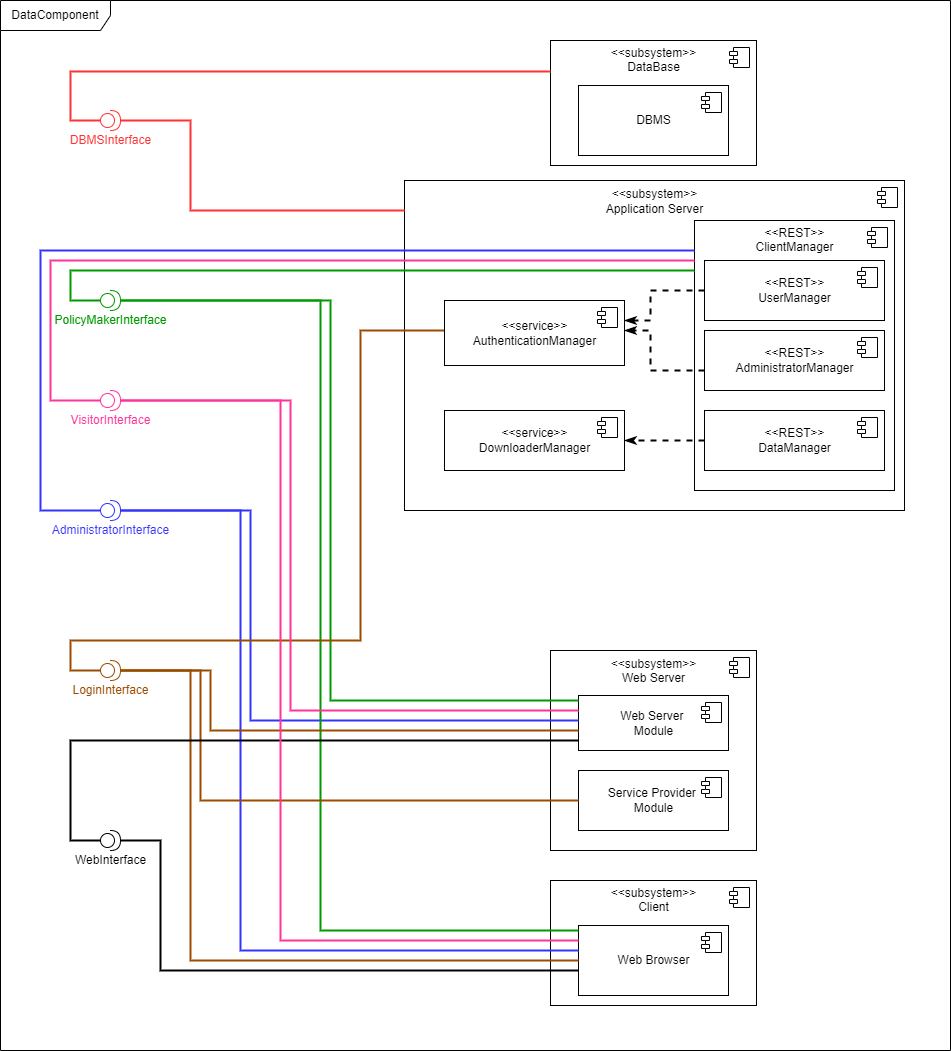

The diagram above was exported from draw.io. Its source (the exported page's mxGraphModel, read from the mxfile embedded in the PNG):
<mxGraphModel dx="1662" dy="865" grid="1" gridSize="10" guides="1" tooltips="1" connect="1" arrows="1" fold="1" page="1" pageScale="1" pageWidth="827" pageHeight="1169" math="0" shadow="0">
  <root>
    <mxCell id="hoEK-J2n7lTSePWQgFgl-0" />
    <mxCell id="hoEK-J2n7lTSePWQgFgl-1" parent="hoEK-J2n7lTSePWQgFgl-0" />
    <mxCell id="r_wJelj2_mtiWH0fpC8L-1" value="DataComponent" style="shape=umlFrame;whiteSpace=wrap;html=1;width=110;height=30;" parent="hoEK-J2n7lTSePWQgFgl-1" vertex="1">
      <mxGeometry x="10" y="40" width="950" height="1050" as="geometry" />
    </mxCell>
    <mxCell id="r_wJelj2_mtiWH0fpC8L-18" value="" style="group" parent="hoEK-J2n7lTSePWQgFgl-1" vertex="1" connectable="0">
      <mxGeometry x="560" y="920" width="206" height="125" as="geometry" />
    </mxCell>
    <mxCell id="r_wJelj2_mtiWH0fpC8L-19" value="&amp;lt;&amp;lt;subsystem&amp;gt;&amp;gt;&lt;br&gt;Client&lt;br&gt;&lt;br&gt;&lt;br&gt;&lt;br&gt;&lt;br&gt;&lt;br&gt;&lt;br&gt;" style="html=1;dropTarget=0;" parent="r_wJelj2_mtiWH0fpC8L-18" vertex="1">
      <mxGeometry width="206" height="125" as="geometry" />
    </mxCell>
    <mxCell id="r_wJelj2_mtiWH0fpC8L-20" value="" style="shape=module;jettyWidth=8;jettyHeight=4;" parent="r_wJelj2_mtiWH0fpC8L-19" vertex="1">
      <mxGeometry x="1" width="20" height="20" relative="1" as="geometry">
        <mxPoint x="-27" y="7" as="offset" />
      </mxGeometry>
    </mxCell>
    <mxCell id="r_wJelj2_mtiWH0fpC8L-21" value="Web Browser" style="html=1;dropTarget=0;" parent="r_wJelj2_mtiWH0fpC8L-18" vertex="1">
      <mxGeometry x="28" y="45" width="150" height="70" as="geometry" />
    </mxCell>
    <mxCell id="r_wJelj2_mtiWH0fpC8L-22" value="" style="shape=module;jettyWidth=8;jettyHeight=4;" parent="r_wJelj2_mtiWH0fpC8L-21" vertex="1">
      <mxGeometry x="1" width="20" height="20" relative="1" as="geometry">
        <mxPoint x="-27" y="7" as="offset" />
      </mxGeometry>
    </mxCell>
    <mxCell id="r_wJelj2_mtiWH0fpC8L-11" value="&amp;lt;&amp;lt;subsystem&amp;gt;&amp;gt;&lt;br&gt;Application Server&lt;br&gt;&lt;br&gt;&lt;br&gt;&lt;br&gt;&lt;br&gt;&lt;br&gt;&lt;br&gt;&lt;br&gt;&lt;br&gt;&lt;br&gt;&lt;br&gt;&lt;br&gt;&lt;br&gt;&lt;br&gt;&lt;br&gt;&lt;br&gt;&lt;br&gt;&lt;br&gt;&lt;br&gt;&lt;br&gt;&lt;br&gt;" style="html=1;dropTarget=0;" parent="hoEK-J2n7lTSePWQgFgl-1" vertex="1">
      <mxGeometry x="414" y="220" width="500" height="330" as="geometry" />
    </mxCell>
    <mxCell id="r_wJelj2_mtiWH0fpC8L-12" value="" style="shape=module;jettyWidth=8;jettyHeight=4;" parent="r_wJelj2_mtiWH0fpC8L-11" vertex="1">
      <mxGeometry x="1" width="20" height="20" relative="1" as="geometry">
        <mxPoint x="-27" y="7" as="offset" />
      </mxGeometry>
    </mxCell>
    <mxCell id="2fmRF9SvAnSTutmi7Tzm-1" value="&amp;lt;&amp;lt;REST&amp;gt;&amp;gt;&lt;br&gt;ClientManager&lt;br&gt;&lt;br&gt;&lt;br&gt;&lt;br&gt;&lt;br&gt;&lt;br&gt;&lt;br&gt;&lt;br&gt;&lt;br&gt;&lt;br&gt;&lt;br&gt;&lt;br&gt;&lt;br&gt;&lt;br&gt;&lt;br&gt;&lt;br&gt;&lt;br&gt;" style="html=1;dropTarget=0;" parent="hoEK-J2n7lTSePWQgFgl-1" vertex="1">
      <mxGeometry x="704" y="260" width="200" height="270" as="geometry" />
    </mxCell>
    <mxCell id="2fmRF9SvAnSTutmi7Tzm-2" value="" style="shape=module;jettyWidth=8;jettyHeight=4;" parent="2fmRF9SvAnSTutmi7Tzm-1" vertex="1">
      <mxGeometry x="1" width="20" height="20" relative="1" as="geometry">
        <mxPoint x="-27" y="7" as="offset" />
      </mxGeometry>
    </mxCell>
    <mxCell id="7PRA0NnjW8LskuAm9m6I-2" value="" style="group" parent="hoEK-J2n7lTSePWQgFgl-1" vertex="1" connectable="0">
      <mxGeometry x="560" y="690" width="206" height="200" as="geometry" />
    </mxCell>
    <mxCell id="r_wJelj2_mtiWH0fpC8L-14" value="&amp;lt;&amp;lt;subsystem&amp;gt;&amp;gt;&lt;br&gt;Web Server&lt;br&gt;&lt;br&gt;&lt;br&gt;&lt;br&gt;&lt;br&gt;&lt;br&gt;&lt;br&gt;&lt;br&gt;&lt;br&gt;&lt;br&gt;&lt;br&gt;&lt;br&gt;" style="html=1;dropTarget=0;" parent="7PRA0NnjW8LskuAm9m6I-2" vertex="1">
      <mxGeometry width="206" height="200" as="geometry" />
    </mxCell>
    <mxCell id="r_wJelj2_mtiWH0fpC8L-15" value="" style="shape=module;jettyWidth=8;jettyHeight=4;" parent="r_wJelj2_mtiWH0fpC8L-14" vertex="1">
      <mxGeometry x="1" width="20" height="20" relative="1" as="geometry">
        <mxPoint x="-27" y="7" as="offset" />
      </mxGeometry>
    </mxCell>
    <mxCell id="r_wJelj2_mtiWH0fpC8L-16" value="Web Server &lt;br&gt;Module" style="html=1;dropTarget=0;" parent="7PRA0NnjW8LskuAm9m6I-2" vertex="1">
      <mxGeometry x="28" y="45" width="150" height="55" as="geometry" />
    </mxCell>
    <mxCell id="r_wJelj2_mtiWH0fpC8L-17" value="" style="shape=module;jettyWidth=8;jettyHeight=4;" parent="r_wJelj2_mtiWH0fpC8L-16" vertex="1">
      <mxGeometry x="1" width="20" height="20" relative="1" as="geometry">
        <mxPoint x="-27" y="7" as="offset" />
      </mxGeometry>
    </mxCell>
    <mxCell id="7PRA0NnjW8LskuAm9m6I-0" value="Service Provider &lt;br&gt;Module" style="html=1;dropTarget=0;" parent="7PRA0NnjW8LskuAm9m6I-2" vertex="1">
      <mxGeometry x="28" y="120" width="150" height="60" as="geometry" />
    </mxCell>
    <mxCell id="7PRA0NnjW8LskuAm9m6I-1" value="" style="shape=module;jettyWidth=8;jettyHeight=4;" parent="7PRA0NnjW8LskuAm9m6I-0" vertex="1">
      <mxGeometry x="1" width="20" height="20" relative="1" as="geometry">
        <mxPoint x="-27" y="7" as="offset" />
      </mxGeometry>
    </mxCell>
    <mxCell id="k_VYi8x9EWsbZcRCSiwK-13" style="edgeStyle=orthogonalEdgeStyle;rounded=0;orthogonalLoop=1;jettySize=auto;html=1;exitX=1;exitY=0.5;exitDx=0;exitDy=0;exitPerimeter=0;endArrow=none;endFill=0;strokeColor=#FF3333;strokeWidth=2;" parent="hoEK-J2n7lTSePWQgFgl-1" source="r_wJelj2_mtiWH0fpC8L-2" target="r_wJelj2_mtiWH0fpC8L-11" edge="1">
      <mxGeometry relative="1" as="geometry">
        <Array as="points">
          <mxPoint x="200" y="160" />
          <mxPoint x="200" y="250" />
        </Array>
      </mxGeometry>
    </mxCell>
    <mxCell id="r_wJelj2_mtiWH0fpC8L-2" value="&lt;font color=&quot;#ff3333&quot;&gt;DBMSInterface&lt;/font&gt;" style="shape=providedRequiredInterface;html=1;verticalLabelPosition=bottom;sketch=0;strokeColor=#FF3333;" parent="hoEK-J2n7lTSePWQgFgl-1" vertex="1">
      <mxGeometry x="110" y="150" width="20" height="20" as="geometry" />
    </mxCell>
    <mxCell id="r_wJelj2_mtiWH0fpC8L-3" value="" style="group" parent="hoEK-J2n7lTSePWQgFgl-1" vertex="1" connectable="0">
      <mxGeometry x="560" y="80" width="206" height="125" as="geometry" />
    </mxCell>
    <mxCell id="r_wJelj2_mtiWH0fpC8L-4" value="&amp;lt;&amp;lt;subsystem&amp;gt;&amp;gt;&lt;br&gt;DataBase&lt;br&gt;&lt;br&gt;&lt;br&gt;&lt;br&gt;&lt;br&gt;&lt;br&gt;&lt;br&gt;" style="html=1;dropTarget=0;" parent="r_wJelj2_mtiWH0fpC8L-3" vertex="1">
      <mxGeometry width="206" height="125" as="geometry" />
    </mxCell>
    <mxCell id="r_wJelj2_mtiWH0fpC8L-5" value="" style="shape=module;jettyWidth=8;jettyHeight=4;" parent="r_wJelj2_mtiWH0fpC8L-4" vertex="1">
      <mxGeometry x="1" width="20" height="20" relative="1" as="geometry">
        <mxPoint x="-27" y="7" as="offset" />
      </mxGeometry>
    </mxCell>
    <mxCell id="r_wJelj2_mtiWH0fpC8L-6" value="DBMS" style="html=1;dropTarget=0;" parent="r_wJelj2_mtiWH0fpC8L-3" vertex="1">
      <mxGeometry x="28" y="45" width="150" height="70" as="geometry" />
    </mxCell>
    <mxCell id="r_wJelj2_mtiWH0fpC8L-7" value="" style="shape=module;jettyWidth=8;jettyHeight=4;" parent="r_wJelj2_mtiWH0fpC8L-6" vertex="1">
      <mxGeometry x="1" width="20" height="20" relative="1" as="geometry">
        <mxPoint x="-27" y="7" as="offset" />
      </mxGeometry>
    </mxCell>
    <mxCell id="FObTcRUKb_tLn9jqNNxM-7" style="edgeStyle=orthogonalEdgeStyle;rounded=0;orthogonalLoop=1;jettySize=auto;html=1;exitX=0;exitY=0.5;exitDx=0;exitDy=0;exitPerimeter=0;endArrow=none;endFill=0;strokeColor=#3333FF;strokeWidth=2;" parent="hoEK-J2n7lTSePWQgFgl-1" source="r_wJelj2_mtiWH0fpC8L-8" target="2fmRF9SvAnSTutmi7Tzm-1" edge="1">
      <mxGeometry relative="1" as="geometry">
        <Array as="points">
          <mxPoint x="50" y="550" />
          <mxPoint x="50" y="290" />
        </Array>
      </mxGeometry>
    </mxCell>
    <mxCell id="ZyVrMtAC2zD7aWmPcBhn-2" style="edgeStyle=orthogonalEdgeStyle;rounded=0;orthogonalLoop=1;jettySize=auto;html=1;exitX=1;exitY=0.5;exitDx=0;exitDy=0;exitPerimeter=0;endArrow=none;endFill=0;strokeColor=#3333FF;strokeWidth=2;" parent="hoEK-J2n7lTSePWQgFgl-1" source="r_wJelj2_mtiWH0fpC8L-8" target="r_wJelj2_mtiWH0fpC8L-16" edge="1">
      <mxGeometry relative="1" as="geometry">
        <mxPoint x="788" y="750" as="targetPoint" />
        <Array as="points">
          <mxPoint x="260" y="550" />
          <mxPoint x="260" y="760" />
        </Array>
      </mxGeometry>
    </mxCell>
    <mxCell id="ZyVrMtAC2zD7aWmPcBhn-3" style="edgeStyle=orthogonalEdgeStyle;rounded=0;orthogonalLoop=1;jettySize=auto;html=1;exitX=1;exitY=0.5;exitDx=0;exitDy=0;exitPerimeter=0;endArrow=none;endFill=0;strokeColor=#3333FF;strokeWidth=2;" parent="hoEK-J2n7lTSePWQgFgl-1" source="r_wJelj2_mtiWH0fpC8L-8" target="r_wJelj2_mtiWH0fpC8L-21" edge="1">
      <mxGeometry relative="1" as="geometry">
        <Array as="points">
          <mxPoint x="250" y="550" />
          <mxPoint x="250" y="990" />
        </Array>
        <mxPoint x="700" y="990" as="targetPoint" />
      </mxGeometry>
    </mxCell>
    <mxCell id="r_wJelj2_mtiWH0fpC8L-8" value="&lt;font color=&quot;#3333ff&quot;&gt;AdministratorInterface&lt;/font&gt;" style="shape=providedRequiredInterface;html=1;verticalLabelPosition=bottom;sketch=0;strokeColor=#3333FF;" parent="hoEK-J2n7lTSePWQgFgl-1" vertex="1">
      <mxGeometry x="110" y="540" width="20" height="20" as="geometry" />
    </mxCell>
    <mxCell id="FObTcRUKb_tLn9jqNNxM-9" style="edgeStyle=orthogonalEdgeStyle;rounded=0;orthogonalLoop=1;jettySize=auto;html=1;exitX=0;exitY=0.5;exitDx=0;exitDy=0;exitPerimeter=0;endArrow=none;endFill=0;strokeColor=#009900;strokeWidth=2;" parent="hoEK-J2n7lTSePWQgFgl-1" source="r_wJelj2_mtiWH0fpC8L-9" target="2fmRF9SvAnSTutmi7Tzm-1" edge="1">
      <mxGeometry relative="1" as="geometry">
        <Array as="points">
          <mxPoint x="80" y="340" />
          <mxPoint x="80" y="310" />
        </Array>
      </mxGeometry>
    </mxCell>
    <mxCell id="ZyVrMtAC2zD7aWmPcBhn-0" style="edgeStyle=orthogonalEdgeStyle;rounded=0;orthogonalLoop=1;jettySize=auto;html=1;exitX=1;exitY=0.5;exitDx=0;exitDy=0;exitPerimeter=0;endArrow=none;endFill=0;strokeColor=#009900;strokeWidth=2;" parent="hoEK-J2n7lTSePWQgFgl-1" source="r_wJelj2_mtiWH0fpC8L-9" target="r_wJelj2_mtiWH0fpC8L-16" edge="1">
      <mxGeometry relative="1" as="geometry">
        <Array as="points">
          <mxPoint x="340" y="340" />
          <mxPoint x="340" y="740" />
        </Array>
        <mxPoint x="788" y="780" as="targetPoint" />
      </mxGeometry>
    </mxCell>
    <mxCell id="ZyVrMtAC2zD7aWmPcBhn-1" style="edgeStyle=orthogonalEdgeStyle;rounded=0;orthogonalLoop=1;jettySize=auto;html=1;exitX=1;exitY=0.5;exitDx=0;exitDy=0;exitPerimeter=0;endArrow=none;endFill=0;strokeColor=#009900;strokeWidth=2;" parent="hoEK-J2n7lTSePWQgFgl-1" source="r_wJelj2_mtiWH0fpC8L-9" target="r_wJelj2_mtiWH0fpC8L-21" edge="1">
      <mxGeometry relative="1" as="geometry">
        <Array as="points">
          <mxPoint x="330" y="340" />
          <mxPoint x="330" y="970" />
        </Array>
      </mxGeometry>
    </mxCell>
    <mxCell id="r_wJelj2_mtiWH0fpC8L-9" value="&lt;font color=&quot;#009900&quot;&gt;PolicyMakerInterface&lt;/font&gt;" style="shape=providedRequiredInterface;html=1;verticalLabelPosition=bottom;sketch=0;strokeColor=#009900;" parent="hoEK-J2n7lTSePWQgFgl-1" vertex="1">
      <mxGeometry x="110" y="330" width="20" height="20" as="geometry" />
    </mxCell>
    <mxCell id="p1HbOUECiF78tZ7F1K1t-1" style="edgeStyle=orthogonalEdgeStyle;rounded=0;orthogonalLoop=1;jettySize=auto;html=1;exitX=1;exitY=0.5;exitDx=0;exitDy=0;exitPerimeter=0;endArrow=none;endFill=0;strokeColor=#994C00;strokeWidth=2;" parent="hoEK-J2n7lTSePWQgFgl-1" source="r_wJelj2_mtiWH0fpC8L-10" target="r_wJelj2_mtiWH0fpC8L-16" edge="1">
      <mxGeometry relative="1" as="geometry">
        <Array as="points">
          <mxPoint x="220" y="710" />
          <mxPoint x="220" y="770" />
        </Array>
        <mxPoint x="788" y="770" as="targetPoint" />
      </mxGeometry>
    </mxCell>
    <mxCell id="p1HbOUECiF78tZ7F1K1t-2" style="edgeStyle=orthogonalEdgeStyle;rounded=0;orthogonalLoop=1;jettySize=auto;html=1;exitX=1;exitY=0.5;exitDx=0;exitDy=0;exitPerimeter=0;endArrow=none;endFill=0;strokeColor=#994C00;strokeWidth=2;" parent="hoEK-J2n7lTSePWQgFgl-1" source="r_wJelj2_mtiWH0fpC8L-10" target="7PRA0NnjW8LskuAm9m6I-0" edge="1">
      <mxGeometry relative="1" as="geometry">
        <Array as="points">
          <mxPoint x="210" y="710" />
          <mxPoint x="210" y="840" />
        </Array>
      </mxGeometry>
    </mxCell>
    <mxCell id="p1HbOUECiF78tZ7F1K1t-3" style="edgeStyle=orthogonalEdgeStyle;rounded=0;orthogonalLoop=1;jettySize=auto;html=1;exitX=1;exitY=0.5;exitDx=0;exitDy=0;exitPerimeter=0;endArrow=none;endFill=0;strokeColor=#994C00;strokeWidth=2;" parent="hoEK-J2n7lTSePWQgFgl-1" source="r_wJelj2_mtiWH0fpC8L-10" target="r_wJelj2_mtiWH0fpC8L-21" edge="1">
      <mxGeometry relative="1" as="geometry">
        <Array as="points">
          <mxPoint x="200" y="710" />
          <mxPoint x="200" y="1000" />
        </Array>
      </mxGeometry>
    </mxCell>
    <mxCell id="r_wJelj2_mtiWH0fpC8L-10" value="&lt;font color=&quot;#994c00&quot;&gt;LoginInterface&lt;/font&gt;" style="shape=providedRequiredInterface;html=1;verticalLabelPosition=bottom;sketch=0;strokeColor=#994C00;" parent="hoEK-J2n7lTSePWQgFgl-1" vertex="1">
      <mxGeometry x="110" y="700" width="20" height="20" as="geometry" />
    </mxCell>
    <mxCell id="FObTcRUKb_tLn9jqNNxM-1" style="edgeStyle=orthogonalEdgeStyle;rounded=0;orthogonalLoop=1;jettySize=auto;html=1;exitX=0;exitY=0.5;exitDx=0;exitDy=0;exitPerimeter=0;endArrow=none;endFill=0;strokeWidth=2;" parent="hoEK-J2n7lTSePWQgFgl-1" source="r_wJelj2_mtiWH0fpC8L-23" target="r_wJelj2_mtiWH0fpC8L-16" edge="1">
      <mxGeometry relative="1" as="geometry">
        <Array as="points">
          <mxPoint x="80" y="880" />
          <mxPoint x="80" y="780" />
        </Array>
      </mxGeometry>
    </mxCell>
    <mxCell id="FObTcRUKb_tLn9jqNNxM-2" style="edgeStyle=orthogonalEdgeStyle;rounded=0;orthogonalLoop=1;jettySize=auto;html=1;exitX=1;exitY=0.5;exitDx=0;exitDy=0;exitPerimeter=0;endArrow=none;endFill=0;strokeWidth=2;" parent="hoEK-J2n7lTSePWQgFgl-1" source="r_wJelj2_mtiWH0fpC8L-23" target="r_wJelj2_mtiWH0fpC8L-21" edge="1">
      <mxGeometry relative="1" as="geometry">
        <Array as="points">
          <mxPoint x="170" y="880" />
          <mxPoint x="170" y="1010" />
        </Array>
      </mxGeometry>
    </mxCell>
    <mxCell id="r_wJelj2_mtiWH0fpC8L-23" value="WebInterface" style="shape=providedRequiredInterface;html=1;verticalLabelPosition=bottom;sketch=0;" parent="hoEK-J2n7lTSePWQgFgl-1" vertex="1">
      <mxGeometry x="110" y="870" width="20" height="20" as="geometry" />
    </mxCell>
    <mxCell id="FObTcRUKb_tLn9jqNNxM-17" style="edgeStyle=orthogonalEdgeStyle;rounded=0;orthogonalLoop=1;jettySize=auto;html=1;endArrow=classicThin;endFill=1;dashed=1;strokeWidth=2;" parent="hoEK-J2n7lTSePWQgFgl-1" source="k_VYi8x9EWsbZcRCSiwK-0" target="k_VYi8x9EWsbZcRCSiwK-6" edge="1">
      <mxGeometry relative="1" as="geometry">
        <Array as="points">
          <mxPoint x="660" y="330" />
          <mxPoint x="660" y="360" />
        </Array>
      </mxGeometry>
    </mxCell>
    <mxCell id="k_VYi8x9EWsbZcRCSiwK-0" value="&amp;lt;&amp;lt;REST&amp;gt;&amp;gt;&lt;br&gt;UserManager" style="html=1;dropTarget=0;" parent="hoEK-J2n7lTSePWQgFgl-1" vertex="1">
      <mxGeometry x="714" y="300" width="180" height="60" as="geometry" />
    </mxCell>
    <mxCell id="k_VYi8x9EWsbZcRCSiwK-1" value="" style="shape=module;jettyWidth=8;jettyHeight=4;" parent="k_VYi8x9EWsbZcRCSiwK-0" vertex="1">
      <mxGeometry x="1" width="20" height="20" relative="1" as="geometry">
        <mxPoint x="-27" y="7" as="offset" />
      </mxGeometry>
    </mxCell>
    <mxCell id="k_VYi8x9EWsbZcRCSiwK-4" value="&amp;lt;&amp;lt;REST&amp;gt;&amp;gt;&lt;br&gt;DataManager" style="html=1;dropTarget=0;" parent="hoEK-J2n7lTSePWQgFgl-1" vertex="1">
      <mxGeometry x="714" y="450" width="180" height="60" as="geometry" />
    </mxCell>
    <mxCell id="k_VYi8x9EWsbZcRCSiwK-5" value="" style="shape=module;jettyWidth=8;jettyHeight=4;" parent="k_VYi8x9EWsbZcRCSiwK-4" vertex="1">
      <mxGeometry x="1" width="20" height="20" relative="1" as="geometry">
        <mxPoint x="-27" y="7" as="offset" />
      </mxGeometry>
    </mxCell>
    <mxCell id="k_VYi8x9EWsbZcRCSiwK-14" style="edgeStyle=orthogonalEdgeStyle;rounded=0;orthogonalLoop=1;jettySize=auto;html=1;entryX=0;entryY=0.5;entryDx=0;entryDy=0;entryPerimeter=0;endArrow=none;endFill=0;strokeColor=#994C00;strokeWidth=2;" parent="hoEK-J2n7lTSePWQgFgl-1" source="k_VYi8x9EWsbZcRCSiwK-6" target="r_wJelj2_mtiWH0fpC8L-10" edge="1">
      <mxGeometry relative="1" as="geometry">
        <Array as="points">
          <mxPoint x="370" y="370" />
          <mxPoint x="370" y="680" />
          <mxPoint x="80" y="680" />
          <mxPoint x="80" y="710" />
        </Array>
      </mxGeometry>
    </mxCell>
    <mxCell id="k_VYi8x9EWsbZcRCSiwK-6" value="&amp;lt;&amp;lt;service&amp;gt;&amp;gt;&lt;br&gt;AuthenticationManager" style="html=1;dropTarget=0;" parent="hoEK-J2n7lTSePWQgFgl-1" vertex="1">
      <mxGeometry x="454" y="340" width="180" height="65" as="geometry" />
    </mxCell>
    <mxCell id="k_VYi8x9EWsbZcRCSiwK-7" value="" style="shape=module;jettyWidth=8;jettyHeight=4;" parent="k_VYi8x9EWsbZcRCSiwK-6" vertex="1">
      <mxGeometry x="1" width="20" height="20" relative="1" as="geometry">
        <mxPoint x="-27" y="7" as="offset" />
      </mxGeometry>
    </mxCell>
    <mxCell id="k_VYi8x9EWsbZcRCSiwK-8" value="&amp;lt;&amp;lt;service&amp;gt;&amp;gt;&lt;br&gt;DownloaderManager" style="html=1;dropTarget=0;" parent="hoEK-J2n7lTSePWQgFgl-1" vertex="1">
      <mxGeometry x="454" y="450" width="180" height="60" as="geometry" />
    </mxCell>
    <mxCell id="k_VYi8x9EWsbZcRCSiwK-9" value="" style="shape=module;jettyWidth=8;jettyHeight=4;" parent="k_VYi8x9EWsbZcRCSiwK-8" vertex="1">
      <mxGeometry x="1" width="20" height="20" relative="1" as="geometry">
        <mxPoint x="-27" y="7" as="offset" />
      </mxGeometry>
    </mxCell>
    <mxCell id="k_VYi8x9EWsbZcRCSiwK-12" style="edgeStyle=orthogonalEdgeStyle;rounded=0;orthogonalLoop=1;jettySize=auto;html=1;entryX=0;entryY=0.5;entryDx=0;entryDy=0;entryPerimeter=0;endArrow=none;endFill=0;strokeColor=#FF3333;strokeWidth=2;" parent="hoEK-J2n7lTSePWQgFgl-1" source="r_wJelj2_mtiWH0fpC8L-4" target="r_wJelj2_mtiWH0fpC8L-2" edge="1">
      <mxGeometry relative="1" as="geometry">
        <Array as="points">
          <mxPoint x="80" y="111" />
          <mxPoint x="80" y="160" />
        </Array>
      </mxGeometry>
    </mxCell>
    <mxCell id="FObTcRUKb_tLn9jqNNxM-14" style="edgeStyle=orthogonalEdgeStyle;rounded=0;orthogonalLoop=1;jettySize=auto;html=1;exitX=0;exitY=0.5;exitDx=0;exitDy=0;exitPerimeter=0;endArrow=none;endFill=0;strokeColor=#FF3399;strokeWidth=2;" parent="hoEK-J2n7lTSePWQgFgl-1" source="FObTcRUKb_tLn9jqNNxM-13" target="2fmRF9SvAnSTutmi7Tzm-1" edge="1">
      <mxGeometry relative="1" as="geometry">
        <Array as="points">
          <mxPoint x="60" y="440" />
          <mxPoint x="60" y="300" />
        </Array>
      </mxGeometry>
    </mxCell>
    <mxCell id="FObTcRUKb_tLn9jqNNxM-13" value="&lt;font color=&quot;#ff3399&quot;&gt;VisitorInterface&lt;/font&gt;" style="shape=providedRequiredInterface;html=1;verticalLabelPosition=bottom;sketch=0;strokeColor=#FF3399;" parent="hoEK-J2n7lTSePWQgFgl-1" vertex="1">
      <mxGeometry x="110" y="430" width="20" height="20" as="geometry" />
    </mxCell>
    <mxCell id="QufspCBedD-7AIGq1YDR-0" style="edgeStyle=orthogonalEdgeStyle;rounded=0;orthogonalLoop=1;jettySize=auto;html=1;exitX=1;exitY=0.5;exitDx=0;exitDy=0;exitPerimeter=0;endArrow=none;endFill=0;strokeColor=#FF3399;strokeWidth=2;" parent="hoEK-J2n7lTSePWQgFgl-1" source="FObTcRUKb_tLn9jqNNxM-13" target="r_wJelj2_mtiWH0fpC8L-21" edge="1">
      <mxGeometry relative="1" as="geometry">
        <Array as="points">
          <mxPoint x="290" y="440" />
          <mxPoint x="290" y="980" />
        </Array>
        <mxPoint x="140" y="450" as="sourcePoint" />
        <mxPoint x="970" y="360" as="targetPoint" />
      </mxGeometry>
    </mxCell>
    <mxCell id="QufspCBedD-7AIGq1YDR-3" style="edgeStyle=orthogonalEdgeStyle;rounded=0;orthogonalLoop=1;jettySize=auto;html=1;exitX=1;exitY=0.5;exitDx=0;exitDy=0;exitPerimeter=0;endArrow=none;endFill=0;strokeColor=#FF3399;strokeWidth=2;" parent="hoEK-J2n7lTSePWQgFgl-1" source="FObTcRUKb_tLn9jqNNxM-13" target="r_wJelj2_mtiWH0fpC8L-16" edge="1">
      <mxGeometry relative="1" as="geometry">
        <Array as="points">
          <mxPoint x="300" y="440" />
          <mxPoint x="300" y="750" />
        </Array>
        <mxPoint x="140" y="450" as="sourcePoint" />
        <mxPoint x="798" y="1050" as="targetPoint" />
      </mxGeometry>
    </mxCell>
    <mxCell id="g5yPya20ANpPaHziVvZO-1" style="edgeStyle=orthogonalEdgeStyle;rounded=0;orthogonalLoop=1;jettySize=auto;html=1;dashed=1;endArrow=classicThin;endFill=1;strokeWidth=2;" parent="hoEK-J2n7lTSePWQgFgl-1" source="k_VYi8x9EWsbZcRCSiwK-4" target="k_VYi8x9EWsbZcRCSiwK-8" edge="1">
      <mxGeometry relative="1" as="geometry">
        <Array as="points">
          <mxPoint x="650" y="480" />
          <mxPoint x="650" y="480" />
        </Array>
        <mxPoint x="724" y="380" as="sourcePoint" />
        <mxPoint x="644" y="368.75" as="targetPoint" />
      </mxGeometry>
    </mxCell>
    <mxCell id="Tp97N_zsy-4z9cDRkr7Z-0" value="&amp;lt;&amp;lt;REST&amp;gt;&amp;gt;&lt;br&gt;AdministratorManager" style="html=1;dropTarget=0;" parent="hoEK-J2n7lTSePWQgFgl-1" vertex="1">
      <mxGeometry x="714" y="370" width="180" height="60" as="geometry" />
    </mxCell>
    <mxCell id="Tp97N_zsy-4z9cDRkr7Z-1" value="" style="shape=module;jettyWidth=8;jettyHeight=4;" parent="Tp97N_zsy-4z9cDRkr7Z-0" vertex="1">
      <mxGeometry x="1" width="20" height="20" relative="1" as="geometry">
        <mxPoint x="-27" y="7" as="offset" />
      </mxGeometry>
    </mxCell>
    <mxCell id="Tp97N_zsy-4z9cDRkr7Z-2" style="edgeStyle=orthogonalEdgeStyle;rounded=0;orthogonalLoop=1;jettySize=auto;html=1;endArrow=classicThin;endFill=1;dashed=1;strokeWidth=2;" parent="hoEK-J2n7lTSePWQgFgl-1" source="Tp97N_zsy-4z9cDRkr7Z-0" target="k_VYi8x9EWsbZcRCSiwK-6" edge="1">
      <mxGeometry relative="1" as="geometry">
        <Array as="points">
          <mxPoint x="660" y="410" />
          <mxPoint x="660" y="370" />
        </Array>
        <mxPoint x="724" y="340" as="sourcePoint" />
        <mxPoint x="644" y="370" as="targetPoint" />
      </mxGeometry>
    </mxCell>
  </root>
</mxGraphModel>